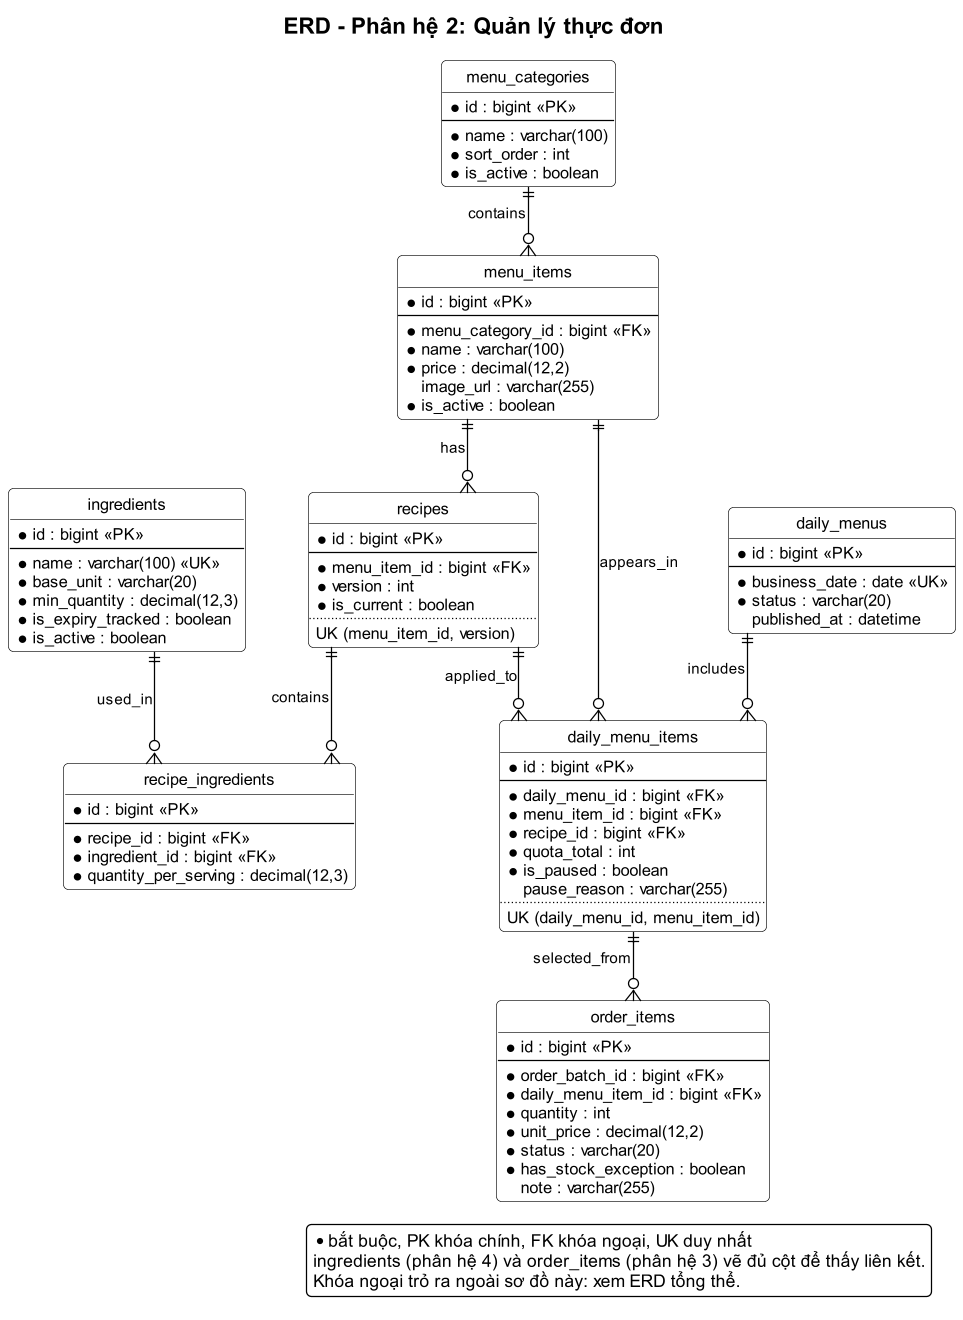

The diagram above was rendered by PlantUML. Its source (embedded in the PNG):
@startuml
!include ../_style.puml
hide circle
set separator none
skinparam linetype ortho
skinparam nodesep 50
skinparam ranksep 55
title ERD - Phân hệ 2: Quản lý thực đơn

entity "menu_categories" as menu_categories {
  * id : bigint <<PK>>
  --
  * name : varchar(100)
  * sort_order : int
  * is_active : boolean
}

entity "menu_items" as menu_items {
  * id : bigint <<PK>>
  --
  * menu_category_id : bigint <<FK>>
  * name : varchar(100)
  * price : decimal(12,2)
  image_url : varchar(255)
  * is_active : boolean
}

entity "recipes" as recipes {
  * id : bigint <<PK>>
  --
  * menu_item_id : bigint <<FK>>
  * version : int
  * is_current : boolean
  ..
  UK (menu_item_id, version)
}

entity "recipe_ingredients" as recipe_ingredients {
  * id : bigint <<PK>>
  --
  * recipe_id : bigint <<FK>>
  * ingredient_id : bigint <<FK>>
  * quantity_per_serving : decimal(12,3)
}

entity "daily_menus" as daily_menus {
  * id : bigint <<PK>>
  --
  * business_date : date <<UK>>
  * status : varchar(20)
  published_at : datetime
}

entity "daily_menu_items" as daily_menu_items {
  * id : bigint <<PK>>
  --
  * daily_menu_id : bigint <<FK>>
  * menu_item_id : bigint <<FK>>
  * recipe_id : bigint <<FK>>
  * quota_total : int
  * is_paused : boolean
  pause_reason : varchar(255)
  ..
  UK (daily_menu_id, menu_item_id)
}

entity "ingredients" as ingredients {
  * id : bigint <<PK>>
  --
  * name : varchar(100) <<UK>>
  * base_unit : varchar(20)
  * min_quantity : decimal(12,3)
  * is_expiry_tracked : boolean
  * is_active : boolean
}

entity "order_items" as order_items {
  * id : bigint <<PK>>
  --
  * order_batch_id : bigint <<FK>>
  * daily_menu_item_id : bigint <<FK>>
  * quantity : int
  * unit_price : decimal(12,2)
  * status : varchar(20)
  * has_stock_exception : boolean
  note : varchar(255)
}

menu_categories ||--o{ menu_items : contains
menu_items ||--o{ recipes : has
recipes ||--o{ recipe_ingredients : contains
ingredients ||--o{ recipe_ingredients : used_in
daily_menus ||--o{ daily_menu_items : includes
menu_items ||--o{ daily_menu_items : appears_in
recipes ||--o{ daily_menu_items : applied_to
daily_menu_items ||--o{ order_items : selected_from

legend right
  * bắt buộc, PK khóa chính, FK khóa ngoại, UK duy nhất
  ingredients (phân hệ 4) và order_items (phân hệ 3) vẽ đủ cột để thấy liên kết.
  Khóa ngoại trỏ ra ngoài sơ đồ này: xem ERD tổng thể.
endlegend
@enduml